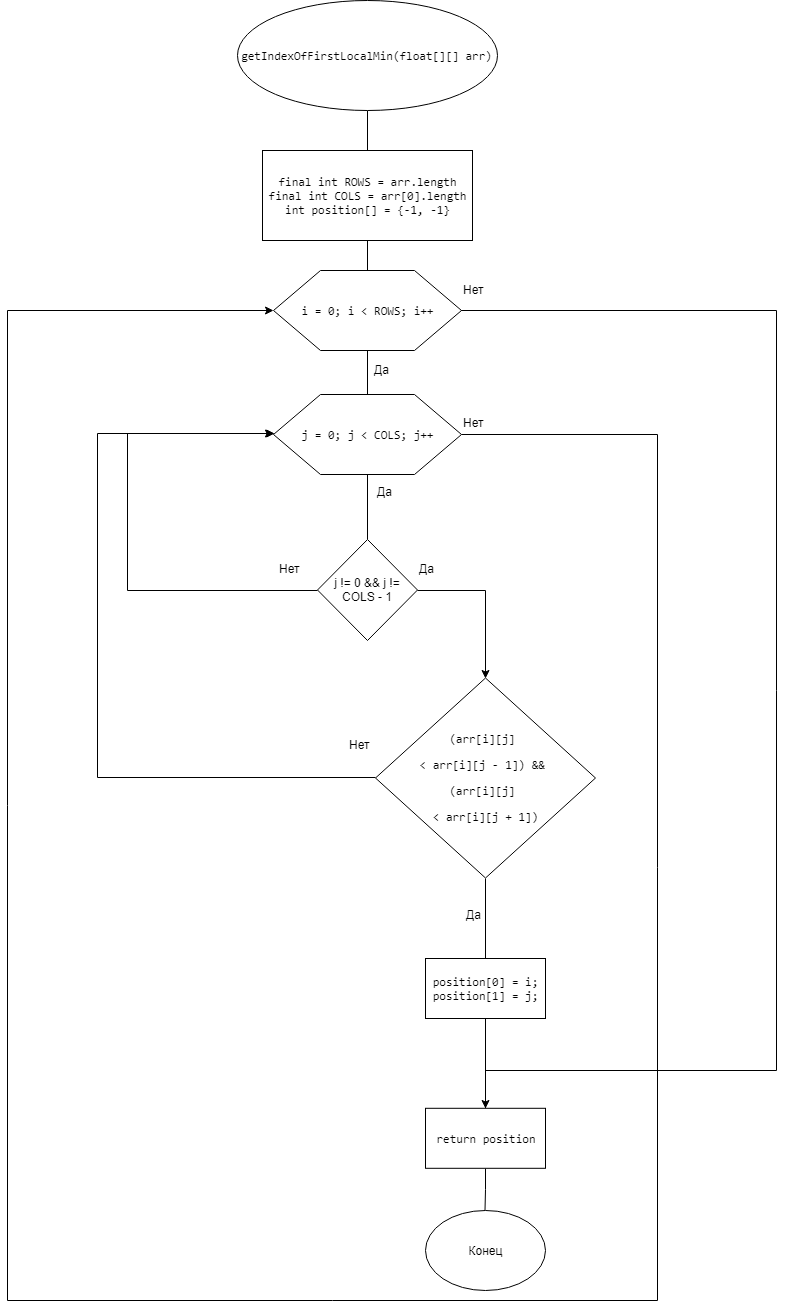

The diagram above was exported from draw.io. Its source (the exported page's mxGraphModel, read from the mxfile embedded in the PNG):
<mxGraphModel dx="1010" dy="501" grid="1" gridSize="10" guides="1" tooltips="1" connect="1" arrows="1" fold="1" page="1" pageScale="1" pageWidth="827" pageHeight="1169" math="0" shadow="0">
  <root>
    <mxCell id="0" />
    <mxCell id="1" parent="0" />
    <mxCell id="7PcY5pcW_2SYxXVrNIL6-1" value="&lt;pre&gt;&lt;pre&gt;&lt;pre&gt;&lt;br&gt;&lt;/pre&gt;&lt;/pre&gt;&lt;/pre&gt;" style="text;html=1;resizable=0;points=[];autosize=1;align=left;verticalAlign=top;spacingTop=-4;" parent="1" vertex="1">
      <mxGeometry x="270" y="201" width="20" height="40" as="geometry" />
    </mxCell>
    <mxCell id="7PcY5pcW_2SYxXVrNIL6-3" style="edgeStyle=orthogonalEdgeStyle;rounded=0;orthogonalLoop=1;jettySize=auto;html=1;endArrow=none;endFill=0;exitX=0.5;exitY=1;exitDx=0;exitDy=0;" parent="1" source="7PcY5pcW_2SYxXVrNIL6-19" target="7PcY5pcW_2SYxXVrNIL6-8" edge="1">
      <mxGeometry relative="1" as="geometry">
        <mxPoint x="390" y="320" as="sourcePoint" />
      </mxGeometry>
    </mxCell>
    <mxCell id="7PcY5pcW_2SYxXVrNIL6-4" style="edgeStyle=orthogonalEdgeStyle;rounded=0;orthogonalLoop=1;jettySize=auto;html=1;exitX=0.5;exitY=1;exitDx=0;exitDy=0;endArrow=none;endFill=0;" parent="1" source="7PcY5pcW_2SYxXVrNIL6-5" target="7PcY5pcW_2SYxXVrNIL6-19" edge="1">
      <mxGeometry relative="1" as="geometry" />
    </mxCell>
    <mxCell id="7PcY5pcW_2SYxXVrNIL6-5" value="&lt;pre&gt;&lt;pre&gt;&lt;pre&gt;&lt;span&gt;getIndexOfFirstLocalMin&lt;/span&gt;(&lt;span&gt;float&lt;/span&gt;[][] arr)&lt;/pre&gt;&lt;/pre&gt;&lt;/pre&gt;" style="ellipse;whiteSpace=wrap;html=1;" parent="1" vertex="1">
      <mxGeometry x="259.5" y="80" width="260" height="110" as="geometry" />
    </mxCell>
    <mxCell id="7PcY5pcW_2SYxXVrNIL6-6" style="edgeStyle=orthogonalEdgeStyle;rounded=0;orthogonalLoop=1;jettySize=auto;html=1;exitX=1;exitY=0.5;exitDx=0;exitDy=0;endArrow=classic;endFill=1;strokeColor=#000000;" parent="1" edge="1">
      <mxGeometry relative="1" as="geometry">
        <Array as="points">
          <mxPoint x="799" y="390" />
          <mxPoint x="799" y="1150" />
          <mxPoint x="508" y="1150" />
        </Array>
        <mxPoint x="508" y="1187.800048828125" as="targetPoint" />
        <mxPoint x="483" y="390" as="sourcePoint" />
      </mxGeometry>
    </mxCell>
    <mxCell id="7PcY5pcW_2SYxXVrNIL6-7" style="edgeStyle=orthogonalEdgeStyle;rounded=0;orthogonalLoop=1;jettySize=auto;html=1;exitX=0.5;exitY=1;exitDx=0;exitDy=0;endArrow=none;endFill=0;" parent="1" source="7PcY5pcW_2SYxXVrNIL6-8" target="7PcY5pcW_2SYxXVrNIL6-11" edge="1">
      <mxGeometry relative="1" as="geometry">
        <mxPoint x="390" y="495" as="targetPoint" />
      </mxGeometry>
    </mxCell>
    <mxCell id="7PcY5pcW_2SYxXVrNIL6-8" value="&lt;pre&gt;&lt;pre&gt;&lt;pre&gt;i = &lt;span&gt;0&lt;/span&gt;&lt;span&gt;; &lt;/span&gt;i &amp;lt; ROWS&lt;span&gt;; &lt;/span&gt;i++&lt;/pre&gt;&lt;/pre&gt;&lt;/pre&gt;" style="shape=hexagon;perimeter=hexagonPerimeter2;whiteSpace=wrap;html=1;" parent="1" vertex="1">
      <mxGeometry x="296" y="350" width="188" height="80" as="geometry" />
    </mxCell>
    <mxCell id="7PcY5pcW_2SYxXVrNIL6-10" style="edgeStyle=orthogonalEdgeStyle;rounded=0;orthogonalLoop=1;jettySize=auto;html=1;exitX=1;exitY=0.5;exitDx=0;exitDy=0;entryX=0;entryY=0.5;entryDx=0;entryDy=0;endArrow=classic;endFill=1;strokeColor=#000000;" parent="1" source="7PcY5pcW_2SYxXVrNIL6-11" target="7PcY5pcW_2SYxXVrNIL6-8" edge="1">
      <mxGeometry relative="1" as="geometry">
        <Array as="points">
          <mxPoint x="680" y="514" />
          <mxPoint x="680" y="1380" />
          <mxPoint x="30" y="1380" />
          <mxPoint x="30" y="390" />
        </Array>
      </mxGeometry>
    </mxCell>
    <mxCell id="7PcY5pcW_2SYxXVrNIL6-11" value="&lt;pre&gt;&lt;pre&gt;&lt;pre&gt;&lt;pre&gt;j = &lt;span&gt;0&lt;/span&gt;&lt;span&gt;; &lt;/span&gt;j &amp;lt; COLS&lt;span&gt;; &lt;/span&gt;j++&lt;/pre&gt;&lt;/pre&gt;&lt;/pre&gt;&lt;/pre&gt;" style="shape=hexagon;perimeter=hexagonPerimeter2;whiteSpace=wrap;html=1;" parent="1" vertex="1">
      <mxGeometry x="296" y="474" width="188" height="80" as="geometry" />
    </mxCell>
    <mxCell id="7PcY5pcW_2SYxXVrNIL6-12" value="Да" style="text;html=1;resizable=0;points=[];autosize=1;align=left;verticalAlign=top;spacingTop=-4;" parent="1" vertex="1">
      <mxGeometry x="394.5" y="440" width="30" height="20" as="geometry" />
    </mxCell>
    <mxCell id="7PcY5pcW_2SYxXVrNIL6-15" value="Да" style="text;html=1;resizable=0;points=[];autosize=1;align=left;verticalAlign=top;spacingTop=-4;" parent="1" vertex="1">
      <mxGeometry x="398" y="561.5" width="30" height="20" as="geometry" />
    </mxCell>
    <mxCell id="7PcY5pcW_2SYxXVrNIL6-16" value="Нет&lt;br&gt;&lt;br&gt;" style="text;html=1;resizable=0;points=[];autosize=1;align=left;verticalAlign=top;spacingTop=-4;" parent="1" vertex="1">
      <mxGeometry x="484" y="493" width="40" height="30" as="geometry" />
    </mxCell>
    <mxCell id="7PcY5pcW_2SYxXVrNIL6-17" value="Нет&lt;br&gt;&lt;br&gt;" style="text;html=1;resizable=0;points=[];autosize=1;align=left;verticalAlign=top;spacingTop=-4;" parent="1" vertex="1">
      <mxGeometry x="484" y="360" width="40" height="30" as="geometry" />
    </mxCell>
    <mxCell id="7PcY5pcW_2SYxXVrNIL6-19" value="&lt;pre&gt;&lt;pre&gt;&lt;pre&gt;&lt;span&gt;final int &lt;/span&gt;ROWS = arr.&lt;span&gt;length&lt;/span&gt;&lt;span&gt;&lt;br&gt;&lt;/span&gt;&lt;span&gt;final int &lt;/span&gt;COLS = arr[&lt;span&gt;0&lt;/span&gt;].&lt;span&gt;length&lt;/span&gt;&lt;span&gt;&lt;br&gt;&lt;/span&gt;&lt;span&gt;int &lt;/span&gt;position[] = {-&lt;span&gt;1&lt;/span&gt;&lt;span&gt;, &lt;/span&gt;-&lt;span&gt;1&lt;/span&gt;}&lt;/pre&gt;&lt;/pre&gt;&lt;/pre&gt;" style="rounded=0;whiteSpace=wrap;html=1;" parent="1" vertex="1">
      <mxGeometry x="285" y="230" width="210" height="90" as="geometry" />
    </mxCell>
    <mxCell id="kxgIm5VczTuxi2irE4mI-24" value="Конец" style="ellipse;whiteSpace=wrap;html=1;" parent="1" vertex="1">
      <mxGeometry x="447.5" y="1289.800048828125" width="120" height="80" as="geometry" />
    </mxCell>
    <mxCell id="kxgIm5VczTuxi2irE4mI-31" style="edgeStyle=orthogonalEdgeStyle;rounded=0;orthogonalLoop=1;jettySize=auto;html=1;exitX=0.5;exitY=1;exitDx=0;exitDy=0;endArrow=none;endFill=0;" parent="1" source="7PcY5pcW_2SYxXVrNIL6-11" target="kxgIm5VczTuxi2irE4mI-32" edge="1">
      <mxGeometry relative="1" as="geometry">
        <mxPoint x="390" y="610.300048828125" as="targetPoint" />
      </mxGeometry>
    </mxCell>
    <mxCell id="kxgIm5VczTuxi2irE4mI-52" style="edgeStyle=orthogonalEdgeStyle;rounded=0;orthogonalLoop=1;jettySize=auto;html=1;exitX=1;exitY=0.5;exitDx=0;exitDy=0;entryX=0.5;entryY=0;entryDx=0;entryDy=0;endArrow=classic;endFill=1;" parent="1" source="kxgIm5VczTuxi2irE4mI-32" target="kxgIm5VczTuxi2irE4mI-37" edge="1">
      <mxGeometry relative="1" as="geometry" />
    </mxCell>
    <mxCell id="kxgIm5VczTuxi2irE4mI-53" style="edgeStyle=orthogonalEdgeStyle;rounded=0;orthogonalLoop=1;jettySize=auto;html=1;exitX=0;exitY=0.5;exitDx=0;exitDy=0;endArrow=classic;endFill=1;" parent="1" source="kxgIm5VczTuxi2irE4mI-32" target="7PcY5pcW_2SYxXVrNIL6-11" edge="1">
      <mxGeometry relative="1" as="geometry">
        <Array as="points">
          <mxPoint x="150" y="670" />
          <mxPoint x="150" y="513" />
        </Array>
      </mxGeometry>
    </mxCell>
    <mxCell id="kxgIm5VczTuxi2irE4mI-32" value="j != 0 &amp;amp;&amp;amp; j != COLS - 1" style="rhombus;whiteSpace=wrap;html=1;" parent="1" vertex="1">
      <mxGeometry x="340" y="619" width="100" height="101" as="geometry" />
    </mxCell>
    <mxCell id="kxgIm5VczTuxi2irE4mI-33" value="Да" style="text;html=1;resizable=0;points=[];autosize=1;align=left;verticalAlign=top;spacingTop=-4;" parent="1" vertex="1">
      <mxGeometry x="440" y="639.300048828125" width="30" height="20" as="geometry" />
    </mxCell>
    <mxCell id="kxgIm5VczTuxi2irE4mI-36" value="Нет" style="text;html=1;resizable=0;points=[];autosize=1;align=left;verticalAlign=top;spacingTop=-4;" parent="1" vertex="1">
      <mxGeometry x="300" y="639.300048828125" width="40" height="20" as="geometry" />
    </mxCell>
    <mxCell id="kxgIm5VczTuxi2irE4mI-38" style="edgeStyle=orthogonalEdgeStyle;rounded=0;orthogonalLoop=1;jettySize=auto;html=1;exitX=0.5;exitY=1;exitDx=0;exitDy=0;endArrow=none;endFill=0;" parent="1" source="kxgIm5VczTuxi2irE4mI-37" target="kxgIm5VczTuxi2irE4mI-39" edge="1">
      <mxGeometry relative="1" as="geometry">
        <mxPoint x="508.5" y="1028" as="targetPoint" />
      </mxGeometry>
    </mxCell>
    <mxCell id="kxgIm5VczTuxi2irE4mI-54" style="edgeStyle=orthogonalEdgeStyle;rounded=0;orthogonalLoop=1;jettySize=auto;html=1;exitX=0;exitY=0.5;exitDx=0;exitDy=0;entryX=0;entryY=0.5;entryDx=0;entryDy=0;endArrow=classic;endFill=1;" parent="1" edge="1">
      <mxGeometry relative="1" as="geometry">
        <Array as="points">
          <mxPoint x="120" y="857" />
          <mxPoint x="120" y="513" />
        </Array>
        <mxPoint x="398" y="857" as="sourcePoint" />
        <mxPoint x="296" y="513" as="targetPoint" />
      </mxGeometry>
    </mxCell>
    <mxCell id="kxgIm5VczTuxi2irE4mI-37" value="&lt;pre&gt;(arr[i][j] &lt;/pre&gt;&lt;pre&gt;&amp;lt; arr[i][j - 1]) &amp;amp;&amp;amp; &lt;/pre&gt;&lt;pre&gt;(arr[i][j] &lt;/pre&gt;&lt;pre&gt;&amp;lt; arr[i][j + 1])&lt;/pre&gt;" style="rhombus;whiteSpace=wrap;html=1;" parent="1" vertex="1">
      <mxGeometry x="398" y="757.5" width="220" height="200" as="geometry" />
    </mxCell>
    <mxCell id="kxgIm5VczTuxi2irE4mI-45" style="edgeStyle=orthogonalEdgeStyle;rounded=0;orthogonalLoop=1;jettySize=auto;html=1;exitX=0.5;exitY=1;exitDx=0;exitDy=0;endArrow=none;endFill=0;" parent="1" source="kxgIm5VczTuxi2irE4mI-39" target="kxgIm5VczTuxi2irE4mI-42" edge="1">
      <mxGeometry relative="1" as="geometry" />
    </mxCell>
    <mxCell id="kxgIm5VczTuxi2irE4mI-39" value="&lt;pre&gt;position[&lt;span&gt;0&lt;/span&gt;] = i&lt;span&gt;;&lt;br&gt;&lt;/span&gt;position[&lt;span&gt;1&lt;/span&gt;] = j&lt;span&gt;;&lt;/span&gt;&lt;/pre&gt;" style="rounded=0;whiteSpace=wrap;html=1;" parent="1" vertex="1">
      <mxGeometry x="448" y="1038" width="120" height="60" as="geometry" />
    </mxCell>
    <mxCell id="kxgIm5VczTuxi2irE4mI-46" style="edgeStyle=orthogonalEdgeStyle;rounded=0;orthogonalLoop=1;jettySize=auto;html=1;exitX=0.5;exitY=1;exitDx=0;exitDy=0;endArrow=none;endFill=0;" parent="1" source="kxgIm5VczTuxi2irE4mI-42" target="kxgIm5VczTuxi2irE4mI-24" edge="1">
      <mxGeometry relative="1" as="geometry" />
    </mxCell>
    <mxCell id="kxgIm5VczTuxi2irE4mI-42" value="&lt;pre&gt;return position&lt;/pre&gt;" style="rounded=0;whiteSpace=wrap;html=1;" parent="1" vertex="1">
      <mxGeometry x="448" y="1187.800048828125" width="120" height="60" as="geometry" />
    </mxCell>
    <mxCell id="kxgIm5VczTuxi2irE4mI-47" value="Да" style="text;html=1;resizable=0;points=[];autosize=1;align=left;verticalAlign=top;spacingTop=-4;" parent="1" vertex="1">
      <mxGeometry x="486.5" y="985" width="30" height="20" as="geometry" />
    </mxCell>
    <mxCell id="kxgIm5VczTuxi2irE4mI-51" value="Нет" style="text;html=1;resizable=0;points=[];autosize=1;align=left;verticalAlign=top;spacingTop=-4;" parent="1" vertex="1">
      <mxGeometry x="369.5" y="815" width="40" height="20" as="geometry" />
    </mxCell>
  </root>
</mxGraphModel>